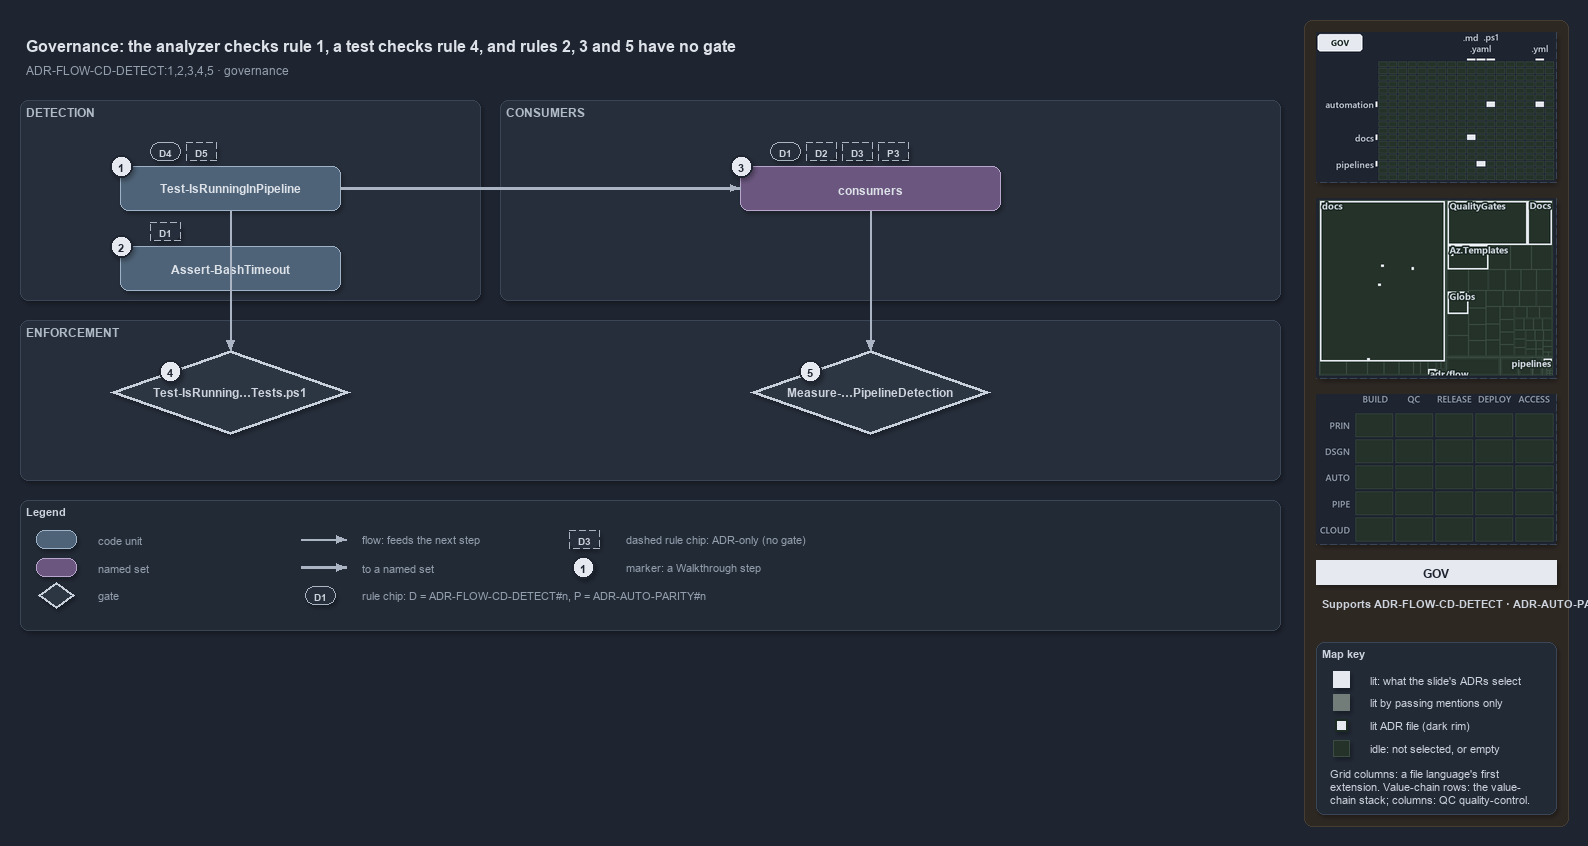

The diagram above was exported from draw.io. Its source (the exported page's mxGraphModel, read from the mxfile embedded in the PNG):
<mxGraphModel dx="1024" dy="768" grid="0" gridSize="10" guides="1" tooltips="1" connect="1" arrows="1" fold="1" page="1" pageScale="1" pageWidth="1572" pageHeight="640" background="#1E2430" math="0" shadow="1">
  <root>
    <mxCell id="0" />
    <mxCell id="1" parent="0" />
    <mxCell id="sidebar-bg" value="" style="rounded=1;arcSize=2;html=1;fillColor=#2E2823;strokeColor=#453C33;shadow=0;" vertex="1" parent="1">
      <mxGeometry x="1304" y="4" width="264" height="806" as="geometry" />
    </mxCell>
    <mxCell id="title" value="Governance: the analyzer checks rule 1, a test checks rule 4, and rules 2, 3 and 5 have no gate" style="text;html=1;align=left;verticalAlign=middle;fontSize=16;fontStyle=1;fontColor=#DDE2E9;" vertex="1" parent="1">
      <mxGeometry x="20" y="14" width="1260" height="30" as="geometry" />
    </mxCell>
    <mxCell id="subtitle" value="ADR-FLOW-CD-DETECT:1,2,3,4,5 &amp;#183; governance" style="text;html=1;align=left;verticalAlign=middle;fontSize=12;fontColor=#949FAE;" vertex="1" parent="1">
      <mxGeometry x="20" y="44" width="1240" height="20" as="geometry" />
    </mxCell>
    <mxCell id="band-detect" value="DETECTION" style="rounded=1;html=1;arcSize=3;fillColor=#262E3B;strokeColor=#3A4555;verticalAlign=top;align=left;spacingLeft=8;fontStyle=1;fontSize=12;fontColor=#B0BAC7;" vertex="1" parent="1">
      <mxGeometry x="20" y="84" width="460" height="200" as="geometry" />
    </mxCell>
    <mxCell id="band-consumers" value="CONSUMERS" style="rounded=1;html=1;arcSize=3;fillColor=#262E3B;strokeColor=#3A4555;verticalAlign=top;align=left;spacingLeft=8;fontStyle=1;fontSize=12;fontColor=#B0BAC7;" vertex="1" parent="1">
      <mxGeometry x="500" y="84" width="780" height="200" as="geometry" />
    </mxCell>
    <mxCell id="band-enforce" value="ENFORCEMENT" style="rounded=1;html=1;arcSize=3;fillColor=#262E3B;strokeColor=#3A4555;verticalAlign=top;align=left;spacingLeft=8;fontStyle=1;fontSize=12;fontColor=#B0BAC7;" vertex="1" parent="1">
      <mxGeometry x="20" y="304" width="1260" height="160" as="geometry" />
    </mxCell>
    <mxCell id="g-detect" value="&lt;b&gt;Test-IsRunningInPipeline&lt;/b&gt;" style="rounded=1;whiteSpace=wrap;html=1;arcSize=20;fillColor=#4E6378;strokeColor=#9FB3C8;fontColor=#DDE2E9;fontSize=12;" vertex="1" parent="1">
      <mxGeometry x="120" y="150" width="220" height="44" as="geometry" />
    </mxCell>
    <mxCell id="mark-1" value="1" style="ellipse;html=1;fillColor=#E6EAF0;strokeColor=#1E2430;strokeWidth=2;fontColor=#1E2430;fontStyle=1;fontSize=11;" vertex="1" parent="1">
      <mxGeometry x="110" y="139" width="22" height="22" as="geometry" />
    </mxCell>
    <mxCell id="chip-d4" value="D4" style="rounded=1;arcSize=50;whiteSpace=wrap;html=1;fillColor=#262E3B;strokeColor=#AAB4C3;fontColor=#CDD3DC;fontStyle=1;fontSize=10.5;" vertex="1" parent="1">
      <mxGeometry x="150" y="126" width="30" height="18" as="geometry" />
    </mxCell>
    <mxCell id="chip-d5" value="D5" style="rounded=1;arcSize=50;whiteSpace=wrap;html=1;fillColor=#262E3B;strokeColor=#AAB4C3;fontColor=#CDD3DC;fontStyle=1;fontSize=10.5;dashed=1;" vertex="1" parent="1">
      <mxGeometry x="186" y="126" width="30" height="18" as="geometry" />
    </mxCell>
    <mxCell id="g-hook" value="&lt;b&gt;Assert-BashTimeout&lt;/b&gt;" style="rounded=1;whiteSpace=wrap;html=1;arcSize=20;fillColor=#4E6378;strokeColor=#9FB3C8;fontColor=#DDE2E9;fontSize=12;" vertex="1" parent="1">
      <mxGeometry x="120" y="230" width="220" height="44" as="geometry" />
    </mxCell>
    <mxCell id="mark-2" value="2" style="ellipse;html=1;fillColor=#E6EAF0;strokeColor=#1E2430;strokeWidth=2;fontColor=#1E2430;fontStyle=1;fontSize=11;" vertex="1" parent="1">
      <mxGeometry x="110" y="219" width="22" height="22" as="geometry" />
    </mxCell>
    <mxCell id="chip-hook-d1" value="D1" style="rounded=1;arcSize=50;whiteSpace=wrap;html=1;fillColor=#262E3B;strokeColor=#AAB4C3;fontColor=#CDD3DC;fontStyle=1;fontSize=10.5;dashed=1;" vertex="1" parent="1">
      <mxGeometry x="150" y="206" width="30" height="18" as="geometry" />
    </mxCell>
    <mxCell id="g-consumers" value="&lt;b&gt;consumers&lt;/b&gt;" style="rounded=1;whiteSpace=wrap;html=1;arcSize=20;fillColor=#6A567E;strokeColor=#B9A6CC;fontColor=#DDE2E9;fontSize=12;" vertex="1" parent="1">
      <mxGeometry x="740" y="150" width="260" height="44" as="geometry" />
    </mxCell>
    <mxCell id="mark-3" value="3" style="ellipse;html=1;fillColor=#E6EAF0;strokeColor=#1E2430;strokeWidth=2;fontColor=#1E2430;fontStyle=1;fontSize=11;" vertex="1" parent="1">
      <mxGeometry x="730" y="139" width="22" height="22" as="geometry" />
    </mxCell>
    <mxCell id="chip-d1" value="D1" style="rounded=1;arcSize=50;whiteSpace=wrap;html=1;fillColor=#262E3B;strokeColor=#AAB4C3;fontColor=#CDD3DC;fontStyle=1;fontSize=10.5;" vertex="1" parent="1">
      <mxGeometry x="770" y="126" width="30" height="18" as="geometry" />
    </mxCell>
    <mxCell id="chip-d2" value="D2" style="rounded=1;arcSize=50;whiteSpace=wrap;html=1;fillColor=#262E3B;strokeColor=#AAB4C3;fontColor=#CDD3DC;fontStyle=1;fontSize=10.5;dashed=1;" vertex="1" parent="1">
      <mxGeometry x="806" y="126" width="30" height="18" as="geometry" />
    </mxCell>
    <mxCell id="chip-d3" value="D3" style="rounded=1;arcSize=50;whiteSpace=wrap;html=1;fillColor=#262E3B;strokeColor=#AAB4C3;fontColor=#CDD3DC;fontStyle=1;fontSize=10.5;dashed=1;" vertex="1" parent="1">
      <mxGeometry x="842" y="126" width="30" height="18" as="geometry" />
    </mxCell>
    <mxCell id="chip-p3" value="P3" style="rounded=1;arcSize=50;whiteSpace=wrap;html=1;fillColor=#262E3B;strokeColor=#AAB4C3;fontColor=#CDD3DC;fontStyle=1;fontSize=10.5;dashed=1;" vertex="1" parent="1">
      <mxGeometry x="878" y="126" width="30" height="18" as="geometry" />
    </mxCell>
    <mxCell id="g-test" value="&lt;b&gt;Test-IsRunning…Tests.ps1&lt;/b&gt;" style="rhombus;whiteSpace=wrap;html=1;fillColor=#2C3542;strokeColor=#C7D0DB;strokeWidth=3;fontColor=#CDD3DC;fontSize=12;" vertex="1" parent="1">
      <mxGeometry x="110" y="334" width="240" height="84" as="geometry" />
    </mxCell>
    <mxCell id="mark-4" value="4" style="ellipse;html=1;fillColor=#E6EAF0;strokeColor=#1E2430;strokeWidth=2;fontColor=#1E2430;fontStyle=1;fontSize=11;" vertex="1" parent="1">
      <mxGeometry x="159" y="344" width="22" height="22" as="geometry" />
    </mxCell>
    <mxCell id="g-rule" value="&lt;b&gt;Measure-…PipelineDetection&lt;/b&gt;" style="rhombus;whiteSpace=wrap;html=1;fillColor=#2C3542;strokeColor=#C7D0DB;strokeWidth=3;fontColor=#CDD3DC;fontSize=12;" vertex="1" parent="1">
      <mxGeometry x="750" y="334" width="240" height="84" as="geometry" />
    </mxCell>
    <mxCell id="mark-5" value="5" style="ellipse;html=1;fillColor=#E6EAF0;strokeColor=#1E2430;strokeWidth=2;fontColor=#1E2430;fontStyle=1;fontSize=11;" vertex="1" parent="1">
      <mxGeometry x="799" y="344" width="22" height="22" as="geometry" />
    </mxCell>
    <mxCell id="e-detect-consumers" value="" style="edgeStyle=orthogonalEdgeStyle;rounded=1;html=1;fontSize=10;fontColor=#CDD3DC;endArrow=block;strokeColor=#AAB4C3;shadow=0;strokeWidth=2.5;" edge="1" parent="1" source="g-detect" target="g-consumers">
      <mxGeometry relative="1" as="geometry" />
    </mxCell>
    <mxCell id="port-detect-bottom" value="" style="text;html=1;strokeColor=none;fillColor=none;" vertex="1" parent="1">
      <mxGeometry x="230" y="194" width="1" height="1" as="geometry" />
    </mxCell>
    <mxCell id="port-test-top" value="" style="text;html=1;strokeColor=none;fillColor=none;" vertex="1" parent="1">
      <mxGeometry x="230" y="334" width="1" height="1" as="geometry" />
    </mxCell>
    <mxCell id="e-detect-test" value="" style="edgeStyle=orthogonalEdgeStyle;rounded=1;html=1;fontSize=10;fontColor=#CDD3DC;endArrow=block;strokeColor=#AAB4C3;shadow=0;" edge="1" parent="1" source="port-detect-bottom" target="port-test-top">
      <mxGeometry relative="1" as="geometry" />
    </mxCell>
    <mxCell id="port-consumers-bottom" value="" style="text;html=1;strokeColor=none;fillColor=none;" vertex="1" parent="1">
      <mxGeometry x="870" y="194" width="1" height="1" as="geometry" />
    </mxCell>
    <mxCell id="port-rule-top" value="" style="text;html=1;strokeColor=none;fillColor=none;" vertex="1" parent="1">
      <mxGeometry x="870" y="334" width="1" height="1" as="geometry" />
    </mxCell>
    <mxCell id="e-consumers-rule" value="" style="edgeStyle=orthogonalEdgeStyle;rounded=1;html=1;fontSize=10;fontColor=#CDD3DC;endArrow=block;strokeColor=#AAB4C3;shadow=0;" edge="1" parent="1" source="port-consumers-bottom" target="port-rule-top">
      <mxGeometry relative="1" as="geometry" />
    </mxCell>
    <mxCell id="legend" value="&lt;b&gt;Legend&lt;/b&gt;" style="rounded=1;whiteSpace=wrap;html=1;arcSize=6;fillColor=#222A36;strokeColor=#3A4555;align=left;verticalAlign=top;spacing=8;fontSize=11;fontColor=#CDD3DC;" vertex="1" parent="1">
      <mxGeometry x="20" y="484" width="1260" height="130" as="geometry" />
    </mxCell>
    <mxCell id="lg-0" value="" style="rounded=1;html=1;arcSize=20;fillColor=#4E6378;strokeColor=#9FB3C8;" vertex="1" parent="1">
      <mxGeometry x="36" y="514" width="40" height="18" as="geometry" />
    </mxCell>
    <mxCell id="lg-0-t" value="code unit" style="text;html=1;align=left;verticalAlign=middle;fontSize=11;fontColor=#949FAE;" vertex="1" parent="1">
      <mxGeometry x="92" y="513" width="230" height="20" as="geometry" />
    </mxCell>
    <mxCell id="lg-1" value="" style="rounded=1;html=1;arcSize=20;fillColor=#6A567E;strokeColor=#B9A6CC;" vertex="1" parent="1">
      <mxGeometry x="36" y="542" width="40" height="18" as="geometry" />
    </mxCell>
    <mxCell id="lg-1-t" value="named set" style="text;html=1;align=left;verticalAlign=middle;fontSize=11;fontColor=#949FAE;" vertex="1" parent="1">
      <mxGeometry x="92" y="541" width="230" height="20" as="geometry" />
    </mxCell>
    <mxCell id="lg-2" value="" style="rhombus;html=1;fillColor=#2C3542;strokeColor=#C7D0DB;strokeWidth=2;fontColor=#CDD3DC;" vertex="1" parent="1">
      <mxGeometry x="38" y="566" width="36" height="26" as="geometry" />
    </mxCell>
    <mxCell id="lg-2-t" value="gate" style="text;html=1;align=left;verticalAlign=middle;fontSize=11;fontColor=#949FAE;" vertex="1" parent="1">
      <mxGeometry x="92" y="569" width="230" height="20" as="geometry" />
    </mxCell>
    <mxCell id="lg-3-a" value="" style="text;html=1;strokeColor=none;fillColor=none;" vertex="1" parent="1">
      <mxGeometry x="300" y="523" width="1" height="1" as="geometry" />
    </mxCell>
    <mxCell id="lg-3-b" value="" style="text;html=1;strokeColor=none;fillColor=none;" vertex="1" parent="1">
      <mxGeometry x="346" y="523" width="1" height="1" as="geometry" />
    </mxCell>
    <mxCell id="lg-3" value="" style="edgeStyle=orthogonalEdgeStyle;rounded=1;html=1;fontSize=10;fontColor=#CDD3DC;endArrow=block;strokeColor=#AAB4C3;shadow=0;" edge="1" parent="1" source="lg-3-a" target="lg-3-b">
      <mxGeometry relative="1" as="geometry" />
    </mxCell>
    <mxCell id="lg-3-t" value="flow: feeds the next step" style="text;html=1;align=left;verticalAlign=middle;fontSize=11;fontColor=#949FAE;" vertex="1" parent="1">
      <mxGeometry x="356" y="513" width="230" height="20" as="geometry" />
    </mxCell>
    <mxCell id="lg-4-a" value="" style="text;html=1;strokeColor=none;fillColor=none;" vertex="1" parent="1">
      <mxGeometry x="300" y="551" width="1" height="1" as="geometry" />
    </mxCell>
    <mxCell id="lg-4-b" value="" style="text;html=1;strokeColor=none;fillColor=none;" vertex="1" parent="1">
      <mxGeometry x="346" y="551" width="1" height="1" as="geometry" />
    </mxCell>
    <mxCell id="lg-4" value="" style="edgeStyle=orthogonalEdgeStyle;rounded=1;html=1;fontSize=10;fontColor=#CDD3DC;endArrow=block;strokeColor=#AAB4C3;shadow=0;strokeWidth=2.5;" edge="1" parent="1" source="lg-4-a" target="lg-4-b">
      <mxGeometry relative="1" as="geometry" />
    </mxCell>
    <mxCell id="lg-4-t" value="to a named set" style="text;html=1;align=left;verticalAlign=middle;fontSize=11;fontColor=#949FAE;" vertex="1" parent="1">
      <mxGeometry x="356" y="541" width="230" height="20" as="geometry" />
    </mxCell>
    <mxCell id="lg-5" value="D1" style="rounded=1;arcSize=50;whiteSpace=wrap;html=1;fillColor=#262E3B;strokeColor=#AAB4C3;fontColor=#CDD3DC;fontStyle=1;fontSize=10.5;" vertex="1" parent="1">
      <mxGeometry x="305" y="570" width="30" height="18" as="geometry" />
    </mxCell>
    <mxCell id="lg-5-t" value="rule chip: D = ADR-FLOW-CD-DETECT#n, P = ADR-AUTO-PARITY#n" style="text;html=1;align=left;verticalAlign=middle;fontSize=11;fontColor=#949FAE;" vertex="1" parent="1">
      <mxGeometry x="356" y="569" width="230" height="20" as="geometry" />
    </mxCell>
    <mxCell id="lg-6" value="D3" style="rounded=1;arcSize=50;whiteSpace=wrap;html=1;fillColor=#262E3B;strokeColor=#AAB4C3;fontColor=#CDD3DC;fontStyle=1;fontSize=10.5;dashed=1;" vertex="1" parent="1">
      <mxGeometry x="569" y="514" width="30" height="18" as="geometry" />
    </mxCell>
    <mxCell id="lg-6-t" value="dashed rule chip: ADR-only (no gate)" style="text;html=1;align=left;verticalAlign=middle;fontSize=11;fontColor=#949FAE;" vertex="1" parent="1">
      <mxGeometry x="620" y="513" width="230" height="20" as="geometry" />
    </mxCell>
    <mxCell id="lg-7" value="1" style="ellipse;html=1;fillColor=#E6EAF0;strokeColor=#1E2430;strokeWidth=2;fontColor=#1E2430;fontStyle=1;fontSize=11;" vertex="1" parent="1">
      <mxGeometry x="572" y="540" width="22" height="22" as="geometry" />
    </mxCell>
    <mxCell id="lg-7-t" value="marker: a Walkthrough step" style="text;html=1;align=left;verticalAlign=middle;fontSize=11;fontColor=#949FAE;" vertex="1" parent="1">
      <mxGeometry x="620" y="541" width="230" height="20" as="geometry" />
    </mxCell>
    <mxCell id="minimap-grid" value="" style="shape=image;imageAspect=0;rounded=1;arcSize=4;whiteSpace=wrap;html=1;fillColor=#262E3B;strokeColor=#3A4555;dashed=1;fontColor=#949FAE;fontSize=11;image=data:image/png,(base64 omitted: 10232 chars);" vertex="1" parent="1">
      <mxGeometry x="1316" y="16" width="240" height="150" as="geometry" />
    </mxCell>
    <mxCell id="minimap-tree" value="" style="shape=image;imageAspect=0;rounded=1;arcSize=4;whiteSpace=wrap;html=1;fillColor=#262E3B;strokeColor=#3A4555;dashed=1;fontColor=#949FAE;fontSize=11;image=data:image/png,(base64 omitted: 19248 chars);" vertex="1" parent="1">
      <mxGeometry x="1316" y="182" width="240" height="180" as="geometry" />
    </mxCell>
    <mxCell id="minimap-chain" value="" style="shape=image;imageAspect=0;rounded=1;arcSize=4;whiteSpace=wrap;html=1;fillColor=#262E3B;strokeColor=#3A4555;dashed=1;fontColor=#949FAE;fontSize=11;image=data:image/png,(base64 omitted: 11912 chars);" vertex="1" parent="1">
      <mxGeometry x="1316" y="378" width="240" height="150" as="geometry" />
    </mxCell>
    <mxCell id="lens-badge" value="GOV" style="rounded=0;whiteSpace=wrap;html=1;align=center;verticalAlign=middle;fontSize=12;fontStyle=1;fontColor=#1E2430;fillColor=#E6EAF0;strokeColor=none;" vertex="1" parent="1">
      <mxGeometry x="1316" y="544" width="240" height="24" as="geometry" />
    </mxCell>
    <mxCell id="supports" value="&lt;b&gt;Supports&lt;/b&gt; ADR-FLOW-CD-DETECT &amp;#183; ADR-AUTO-PARITY" style="text;html=1;whiteSpace=wrap;align=left;verticalAlign=top;fontSize=11;fontColor=#CDD3DC;" vertex="1" parent="1">
      <mxGeometry x="1316" y="576" width="240" height="38" as="geometry" />
    </mxCell>
    <mxCell id="mapkey" value="&lt;b&gt;Map key&lt;/b&gt;" style="rounded=1;arcSize=6;whiteSpace=wrap;html=1;align=left;verticalAlign=top;fontSize=11;fontColor=#CDD3DC;fillColor=#222A36;strokeColor=#3A4555;spacingLeft=8;spacingTop=2;" vertex="1" parent="1">
      <mxGeometry x="1316" y="626" width="240" height="172" as="geometry" />
    </mxCell>
    <mxCell id="mapkey-lit" value="" style="rounded=0;html=1;fillColor=#E6EAF0;strokeColor=#E6EAF0;" vertex="1" parent="1">
      <mxGeometry x="1333.0" y="655.0" width="16" height="16" as="geometry" />
    </mxCell>
    <mxCell id="mapkey-lit-text" value="lit: what the slide's ADRs select" style="text;html=1;align=left;verticalAlign=middle;fontSize=11;fontColor=#CDD3DC;" vertex="1" parent="1">
      <mxGeometry x="1364" y="653" width="184" height="20" as="geometry" />
    </mxCell>
    <mxCell id="mapkey-touched" value="" style="rounded=0;html=1;fillColor=#727C79;strokeColor=#727C79;" vertex="1" parent="1">
      <mxGeometry x="1333.0" y="678.0" width="16" height="16" as="geometry" />
    </mxCell>
    <mxCell id="mapkey-touched-text" value="lit by passing mentions only" style="text;html=1;align=left;verticalAlign=middle;fontSize=11;fontColor=#CDD3DC;" vertex="1" parent="1">
      <mxGeometry x="1364" y="676" width="184" height="20" as="geometry" />
    </mxCell>
    <mxCell id="mapkey-adr" value="" style="rounded=0;html=1;fillColor=#E6EAF0;strokeColor=#1C2A24;strokeWidth=2;" vertex="1" parent="1">
      <mxGeometry x="1335.0" y="703.0" width="12" height="12" as="geometry" />
    </mxCell>
    <mxCell id="mapkey-adr-text" value="lit ADR file (dark rim)" style="text;html=1;align=left;verticalAlign=middle;fontSize=11;fontColor=#CDD3DC;" vertex="1" parent="1">
      <mxGeometry x="1364" y="699" width="184" height="20" as="geometry" />
    </mxCell>
    <mxCell id="mapkey-idle" value="" style="rounded=0;html=1;fillColor=#243229;strokeColor=#3B4D43;" vertex="1" parent="1">
      <mxGeometry x="1333.0" y="724.0" width="16" height="16" as="geometry" />
    </mxCell>
    <mxCell id="mapkey-idle-text" value="idle: not selected, or empty" style="text;html=1;align=left;verticalAlign=middle;fontSize=11;fontColor=#CDD3DC;" vertex="1" parent="1">
      <mxGeometry x="1364" y="722" width="184" height="20" as="geometry" />
    </mxCell>
    <mxCell id="mapkey-codes" value="Grid columns: a file language's first&lt;br&gt;extension. Value-chain rows: the value-&lt;br&gt;chain stack; columns: QC quality-control." style="text;html=1;align=left;verticalAlign=top;whiteSpace=wrap;fontSize=11;fontColor=#CDD3DC;" vertex="1" parent="1">
      <mxGeometry x="1324" y="746" width="224" height="46" as="geometry" />
    </mxCell>
  </root>
</mxGraphModel>